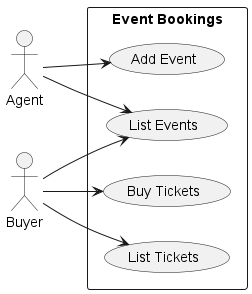

The diagram above was rendered by PlantUML. Its source (embedded in the PNG):
@startuml event

left to right direction

:Agent: as Agent
:Buyer: as Buyer

rectangle "Event Bookings" {
    (List Events) as events
    (Add Event) as add
    (Buy Tickets) as buy
    (List Tickets) as tickets
    ' (List By Event Type) as list_type
}

Agent --> events 
Agent --> add 
Buyer --> events 
Buyer --> buy 
Buyer --> tickets


@enduml